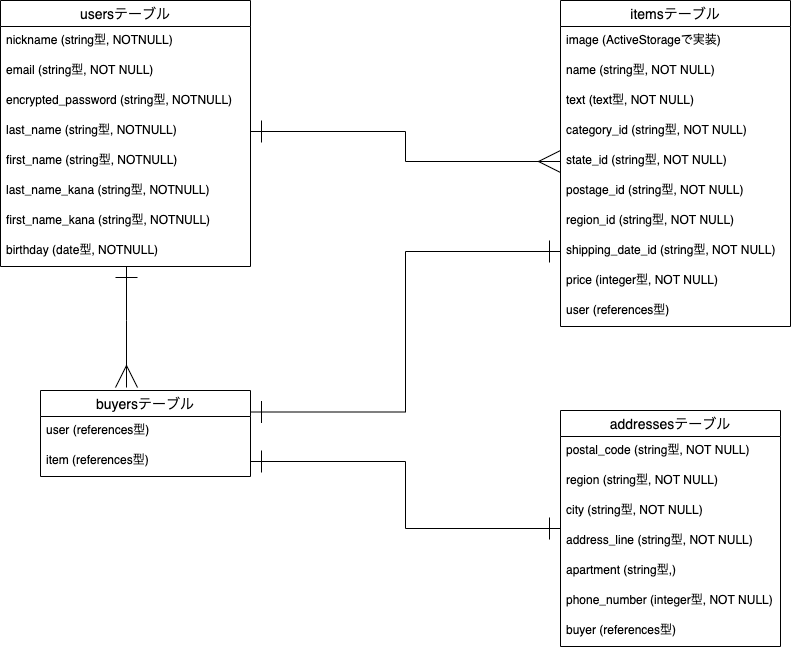

The diagram above was exported from draw.io. Its source (the exported page's mxGraphModel, read from the mxfile embedded in the PNG):
<mxGraphModel dx="445" dy="729" grid="1" gridSize="10" guides="1" tooltips="1" connect="1" arrows="1" fold="1" page="1" pageScale="1" pageWidth="827" pageHeight="1169" math="0" shadow="0">
  <root>
    <mxCell id="0" />
    <mxCell id="1" parent="0" />
    <mxCell id="77" style="edgeStyle=orthogonalEdgeStyle;rounded=0;orthogonalLoop=1;jettySize=auto;html=1;startArrow=ERone;startFill=0;startSize=20;endArrow=ERmany;endFill=0;endSize=20;" parent="1" source="15" edge="1">
      <mxGeometry relative="1" as="geometry">
        <mxPoint x="166" y="397" as="targetPoint" />
        <Array as="points">
          <mxPoint x="166" y="330" />
          <mxPoint x="166" y="330" />
        </Array>
      </mxGeometry>
    </mxCell>
    <mxCell id="15" value="usersテーブル" style="swimlane;fontStyle=0;childLayout=stackLayout;horizontal=1;startSize=26;horizontalStack=0;resizeParent=1;resizeParentMax=0;resizeLast=0;collapsible=1;marginBottom=0;align=center;fontSize=14;" parent="1" vertex="1">
      <mxGeometry x="40" y="10" width="250" height="266" as="geometry" />
    </mxCell>
    <mxCell id="16" value="nickname (string型, NOTNULL)" style="text;strokeColor=none;fillColor=none;spacingLeft=4;spacingRight=4;overflow=hidden;rotatable=0;points=[[0,0.5],[1,0.5]];portConstraint=eastwest;fontSize=12;" parent="15" vertex="1">
      <mxGeometry y="26" width="250" height="30" as="geometry" />
    </mxCell>
    <mxCell id="32" value="email (string型, NOT NULL)" style="text;strokeColor=none;fillColor=none;spacingLeft=4;spacingRight=4;overflow=hidden;rotatable=0;points=[[0,0.5],[1,0.5]];portConstraint=eastwest;fontSize=12;" parent="15" vertex="1">
      <mxGeometry y="56" width="250" height="30" as="geometry" />
    </mxCell>
    <mxCell id="33" value="encrypted_password (string型, NOTNULL)" style="text;strokeColor=none;fillColor=none;spacingLeft=4;spacingRight=4;overflow=hidden;rotatable=0;points=[[0,0.5],[1,0.5]];portConstraint=eastwest;fontSize=12;" parent="15" vertex="1">
      <mxGeometry y="86" width="250" height="30" as="geometry" />
    </mxCell>
    <mxCell id="34" value="last_name (string型, NOTNULL)" style="text;strokeColor=none;fillColor=none;spacingLeft=4;spacingRight=4;overflow=hidden;rotatable=0;points=[[0,0.5],[1,0.5]];portConstraint=eastwest;fontSize=12;" parent="15" vertex="1">
      <mxGeometry y="116" width="250" height="30" as="geometry" />
    </mxCell>
    <mxCell id="35" value="first_name (string型, NOTNULL)" style="text;strokeColor=none;fillColor=none;spacingLeft=4;spacingRight=4;overflow=hidden;rotatable=0;points=[[0,0.5],[1,0.5]];portConstraint=eastwest;fontSize=12;" parent="15" vertex="1">
      <mxGeometry y="146" width="250" height="30" as="geometry" />
    </mxCell>
    <mxCell id="36" value="last_name_kana (string型, NOTNULL)" style="text;strokeColor=none;fillColor=none;spacingLeft=4;spacingRight=4;overflow=hidden;rotatable=0;points=[[0,0.5],[1,0.5]];portConstraint=eastwest;fontSize=12;" parent="15" vertex="1">
      <mxGeometry y="176" width="250" height="30" as="geometry" />
    </mxCell>
    <mxCell id="37" value="first_name_kana (string型, NOTNULL)" style="text;strokeColor=none;fillColor=none;spacingLeft=4;spacingRight=4;overflow=hidden;rotatable=0;points=[[0,0.5],[1,0.5]];portConstraint=eastwest;fontSize=12;" parent="15" vertex="1">
      <mxGeometry y="206" width="250" height="30" as="geometry" />
    </mxCell>
    <mxCell id="18" value="birthday (date型, NOTNULL)" style="text;strokeColor=none;fillColor=none;spacingLeft=4;spacingRight=4;overflow=hidden;rotatable=0;points=[[0,0.5],[1,0.5]];portConstraint=eastwest;fontSize=12;" parent="15" vertex="1">
      <mxGeometry y="236" width="250" height="30" as="geometry" />
    </mxCell>
    <mxCell id="38" value="itemsテーブル" style="swimlane;fontStyle=0;childLayout=stackLayout;horizontal=1;startSize=26;horizontalStack=0;resizeParent=1;resizeParentMax=0;resizeLast=0;collapsible=1;marginBottom=0;align=center;fontSize=14;" parent="1" vertex="1">
      <mxGeometry x="600" y="10" width="230" height="326" as="geometry" />
    </mxCell>
    <mxCell id="39" value="image (ActiveStorageで実装)" style="text;strokeColor=none;fillColor=none;spacingLeft=4;spacingRight=4;overflow=hidden;rotatable=0;points=[[0,0.5],[1,0.5]];portConstraint=eastwest;fontSize=12;" parent="38" vertex="1">
      <mxGeometry y="26" width="230" height="30" as="geometry" />
    </mxCell>
    <mxCell id="40" value="name (string型, NOT NULL)" style="text;strokeColor=none;fillColor=none;spacingLeft=4;spacingRight=4;overflow=hidden;rotatable=0;points=[[0,0.5],[1,0.5]];portConstraint=eastwest;fontSize=12;" parent="38" vertex="1">
      <mxGeometry y="56" width="230" height="30" as="geometry" />
    </mxCell>
    <mxCell id="42" value="text (text型, NOT NULL)" style="text;strokeColor=none;fillColor=none;spacingLeft=4;spacingRight=4;overflow=hidden;rotatable=0;points=[[0,0.5],[1,0.5]];portConstraint=eastwest;fontSize=12;" parent="38" vertex="1">
      <mxGeometry y="86" width="230" height="30" as="geometry" />
    </mxCell>
    <mxCell id="43" value="category_id (string型, NOT NULL)" style="text;strokeColor=none;fillColor=none;spacingLeft=4;spacingRight=4;overflow=hidden;rotatable=0;points=[[0,0.5],[1,0.5]];portConstraint=eastwest;fontSize=12;" parent="38" vertex="1">
      <mxGeometry y="116" width="230" height="30" as="geometry" />
    </mxCell>
    <mxCell id="44" value="state_id (string型, NOT NULL)" style="text;strokeColor=none;fillColor=none;spacingLeft=4;spacingRight=4;overflow=hidden;rotatable=0;points=[[0,0.5],[1,0.5]];portConstraint=eastwest;fontSize=12;" parent="38" vertex="1">
      <mxGeometry y="146" width="230" height="30" as="geometry" />
    </mxCell>
    <mxCell id="45" value="postage_id (string型, NOT NULL)" style="text;strokeColor=none;fillColor=none;spacingLeft=4;spacingRight=4;overflow=hidden;rotatable=0;points=[[0,0.5],[1,0.5]];portConstraint=eastwest;fontSize=12;" parent="38" vertex="1">
      <mxGeometry y="176" width="230" height="30" as="geometry" />
    </mxCell>
    <mxCell id="46" value="region_id (string型, NOT NULL)" style="text;strokeColor=none;fillColor=none;spacingLeft=4;spacingRight=4;overflow=hidden;rotatable=0;points=[[0,0.5],[1,0.5]];portConstraint=eastwest;fontSize=12;" parent="38" vertex="1">
      <mxGeometry y="206" width="230" height="30" as="geometry" />
    </mxCell>
    <mxCell id="47" value="shipping_date_id (string型, NOT NULL)" style="text;strokeColor=none;fillColor=none;spacingLeft=4;spacingRight=4;overflow=hidden;rotatable=0;points=[[0,0.5],[1,0.5]];portConstraint=eastwest;fontSize=12;" parent="38" vertex="1">
      <mxGeometry y="236" width="230" height="30" as="geometry" />
    </mxCell>
    <mxCell id="83" value="price (integer型, NOT NULL)" style="text;strokeColor=none;fillColor=none;spacingLeft=4;spacingRight=4;overflow=hidden;rotatable=0;points=[[0,0.5],[1,0.5]];portConstraint=eastwest;fontSize=12;" parent="38" vertex="1">
      <mxGeometry y="266" width="230" height="30" as="geometry" />
    </mxCell>
    <mxCell id="41" value="user (references型)" style="text;strokeColor=none;fillColor=none;spacingLeft=4;spacingRight=4;overflow=hidden;rotatable=0;points=[[0,0.5],[1,0.5]];portConstraint=eastwest;fontSize=12;" parent="38" vertex="1">
      <mxGeometry y="296" width="230" height="30" as="geometry" />
    </mxCell>
    <mxCell id="55" value="buyersテーブル" style="swimlane;fontStyle=0;childLayout=stackLayout;horizontal=1;startSize=26;horizontalStack=0;resizeParent=1;resizeParentMax=0;resizeLast=0;collapsible=1;marginBottom=0;align=center;fontSize=14;" parent="1" vertex="1">
      <mxGeometry x="80" y="400" width="210" height="86" as="geometry" />
    </mxCell>
    <mxCell id="84" value="user (references型)" style="text;strokeColor=none;fillColor=none;spacingLeft=4;spacingRight=4;overflow=hidden;rotatable=0;points=[[0,0.5],[1,0.5]];portConstraint=eastwest;fontSize=12;" parent="55" vertex="1">
      <mxGeometry y="26" width="210" height="30" as="geometry" />
    </mxCell>
    <mxCell id="57" value="item (references型)" style="text;strokeColor=none;fillColor=none;spacingLeft=4;spacingRight=4;overflow=hidden;rotatable=0;points=[[0,0.5],[1,0.5]];portConstraint=eastwest;fontSize=12;" parent="55" vertex="1">
      <mxGeometry y="56" width="210" height="30" as="geometry" />
    </mxCell>
    <mxCell id="82" style="edgeStyle=orthogonalEdgeStyle;rounded=0;orthogonalLoop=1;jettySize=auto;html=1;startArrow=ERone;startFill=0;startSize=20;endArrow=ERone;endFill=0;endSize=20;entryX=1;entryY=0.5;entryDx=0;entryDy=0;" parent="1" source="65" target="57" edge="1">
      <mxGeometry relative="1" as="geometry">
        <mxPoint x="290" y="491" as="targetPoint" />
      </mxGeometry>
    </mxCell>
    <mxCell id="65" value="addressesテーブル" style="swimlane;fontStyle=0;childLayout=stackLayout;horizontal=1;startSize=26;horizontalStack=0;resizeParent=1;resizeParentMax=0;resizeLast=0;collapsible=1;marginBottom=0;align=center;fontSize=14;" parent="1" vertex="1">
      <mxGeometry x="600" y="420" width="220" height="236" as="geometry" />
    </mxCell>
    <mxCell id="66" value="postal_code (string型, NOT NULL)" style="text;strokeColor=none;fillColor=none;spacingLeft=4;spacingRight=4;overflow=hidden;rotatable=0;points=[[0,0.5],[1,0.5]];portConstraint=eastwest;fontSize=12;" parent="65" vertex="1">
      <mxGeometry y="26" width="220" height="30" as="geometry" />
    </mxCell>
    <mxCell id="68" value="region (string型, NOT NULL)" style="text;strokeColor=none;fillColor=none;spacingLeft=4;spacingRight=4;overflow=hidden;rotatable=0;points=[[0,0.5],[1,0.5]];portConstraint=eastwest;fontSize=12;" parent="65" vertex="1">
      <mxGeometry y="56" width="220" height="30" as="geometry" />
    </mxCell>
    <mxCell id="69" value="city (string型, NOT NULL)" style="text;strokeColor=none;fillColor=none;spacingLeft=4;spacingRight=4;overflow=hidden;rotatable=0;points=[[0,0.5],[1,0.5]];portConstraint=eastwest;fontSize=12;" parent="65" vertex="1">
      <mxGeometry y="86" width="220" height="30" as="geometry" />
    </mxCell>
    <mxCell id="70" value="address_line (string型, NOT NULL)" style="text;strokeColor=none;fillColor=none;spacingLeft=4;spacingRight=4;overflow=hidden;rotatable=0;points=[[0,0.5],[1,0.5]];portConstraint=eastwest;fontSize=12;" parent="65" vertex="1">
      <mxGeometry y="116" width="220" height="30" as="geometry" />
    </mxCell>
    <mxCell id="71" value="apartment (string型,)" style="text;strokeColor=none;fillColor=none;spacingLeft=4;spacingRight=4;overflow=hidden;rotatable=0;points=[[0,0.5],[1,0.5]];portConstraint=eastwest;fontSize=12;" parent="65" vertex="1">
      <mxGeometry y="146" width="220" height="30" as="geometry" />
    </mxCell>
    <mxCell id="85" value="phone_number (integer型, NOT NULL)" style="text;strokeColor=none;fillColor=none;spacingLeft=4;spacingRight=4;overflow=hidden;rotatable=0;points=[[0,0.5],[1,0.5]];portConstraint=eastwest;fontSize=12;" parent="65" vertex="1">
      <mxGeometry y="176" width="220" height="30" as="geometry" />
    </mxCell>
    <mxCell id="72" value="buyer (references型)" style="text;strokeColor=none;fillColor=none;spacingLeft=4;spacingRight=4;overflow=hidden;rotatable=0;points=[[0,0.5],[1,0.5]];portConstraint=eastwest;fontSize=12;" parent="65" vertex="1">
      <mxGeometry y="206" width="220" height="30" as="geometry" />
    </mxCell>
    <mxCell id="73" style="edgeStyle=orthogonalEdgeStyle;rounded=0;orthogonalLoop=1;jettySize=auto;html=1;exitX=1;exitY=0.5;exitDx=0;exitDy=0;entryX=0;entryY=0.5;entryDx=0;entryDy=0;endArrow=ERmany;endFill=0;startArrow=ERone;startFill=0;endSize=20;startSize=20;" parent="1" source="34" target="44" edge="1">
      <mxGeometry relative="1" as="geometry" />
    </mxCell>
    <mxCell id="80" style="edgeStyle=orthogonalEdgeStyle;rounded=0;orthogonalLoop=1;jettySize=auto;html=1;entryX=1;entryY=0.25;entryDx=0;entryDy=0;startArrow=ERone;startFill=0;startSize=20;endArrow=ERone;endFill=0;endSize=20;" parent="1" source="47" target="55" edge="1">
      <mxGeometry relative="1" as="geometry" />
    </mxCell>
  </root>
</mxGraphModel>